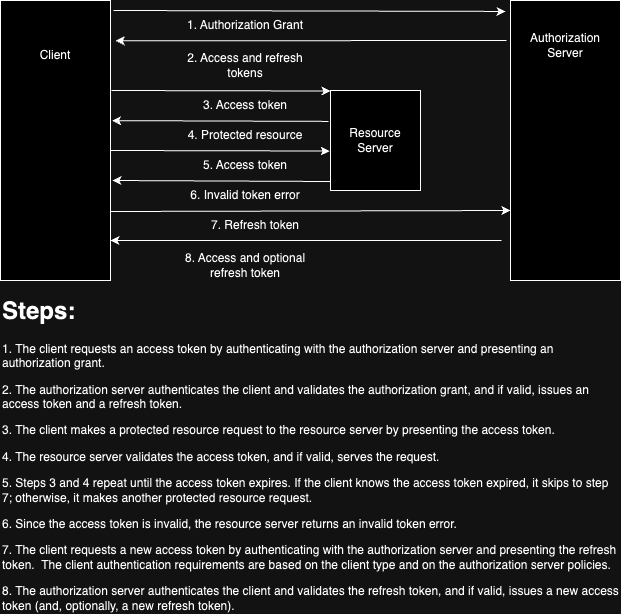

The diagram above was exported from draw.io. Its source (the exported page's mxGraphModel, read from the mxfile embedded in the PNG):
<mxGraphModel dx="1257" dy="704" grid="1" gridSize="10" guides="1" tooltips="1" connect="1" arrows="1" fold="1" page="1" pageScale="1" pageWidth="827" pageHeight="1169" math="0" shadow="0">
  <root>
    <mxCell id="0" />
    <mxCell id="1" parent="0" />
    <mxCell id="Qsf0WNDUTCFH38QFeARn-2" value="" style="rounded=0;whiteSpace=wrap;html=1;" parent="1" vertex="1">
      <mxGeometry x="60" y="40" width="110" height="280" as="geometry" />
    </mxCell>
    <mxCell id="Qsf0WNDUTCFH38QFeARn-3" value="" style="rounded=0;whiteSpace=wrap;html=1;" parent="1" vertex="1">
      <mxGeometry x="390" y="130" width="90" height="100" as="geometry" />
    </mxCell>
    <mxCell id="Qsf0WNDUTCFH38QFeARn-5" value="" style="rounded=0;whiteSpace=wrap;html=1;" parent="1" vertex="1">
      <mxGeometry x="570" y="40" width="110" height="280" as="geometry" />
    </mxCell>
    <mxCell id="Qsf0WNDUTCFH38QFeARn-6" value="Client" style="text;html=1;align=center;verticalAlign=middle;whiteSpace=wrap;rounded=0;" parent="1" vertex="1">
      <mxGeometry x="85" y="80" width="60" height="30" as="geometry" />
    </mxCell>
    <mxCell id="Qsf0WNDUTCFH38QFeARn-7" value="Authorization Server" style="text;html=1;align=center;verticalAlign=middle;whiteSpace=wrap;rounded=0;" parent="1" vertex="1">
      <mxGeometry x="595" y="80" width="60" height="10" as="geometry" />
    </mxCell>
    <mxCell id="Qsf0WNDUTCFH38QFeARn-8" value="Resource Server" style="text;html=1;align=center;verticalAlign=middle;whiteSpace=wrap;rounded=0;" parent="1" vertex="1">
      <mxGeometry x="405" y="165" width="60" height="30" as="geometry" />
    </mxCell>
    <mxCell id="Qsf0WNDUTCFH38QFeARn-9" value="" style="endArrow=classic;html=1;rounded=0;entryX=-0.044;entryY=0.039;entryDx=0;entryDy=0;entryPerimeter=0;" parent="1" target="Qsf0WNDUTCFH38QFeARn-5" edge="1">
      <mxGeometry width="50" height="50" relative="1" as="geometry">
        <mxPoint x="173" y="50" as="sourcePoint" />
        <mxPoint x="530" y="100" as="targetPoint" />
      </mxGeometry>
    </mxCell>
    <mxCell id="Qsf0WNDUTCFH38QFeARn-10" value="1. Authorization Grant" style="text;html=1;align=center;verticalAlign=middle;whiteSpace=wrap;rounded=0;" parent="1" vertex="1">
      <mxGeometry x="240" y="50" width="130" height="30" as="geometry" />
    </mxCell>
    <mxCell id="Qsf0WNDUTCFH38QFeARn-11" value="" style="endArrow=classic;html=1;rounded=0;entryX=1.047;entryY=0.144;entryDx=0;entryDy=0;entryPerimeter=0;" parent="1" target="Qsf0WNDUTCFH38QFeARn-2" edge="1">
      <mxGeometry width="50" height="50" relative="1" as="geometry">
        <mxPoint x="566" y="80" as="sourcePoint" />
        <mxPoint x="172" y="88" as="targetPoint" />
      </mxGeometry>
    </mxCell>
    <mxCell id="Qsf0WNDUTCFH38QFeARn-12" value="2. Access and refresh tokens" style="text;html=1;align=center;verticalAlign=middle;whiteSpace=wrap;rounded=0;" parent="1" vertex="1">
      <mxGeometry x="240" y="90" width="130" height="30" as="geometry" />
    </mxCell>
    <mxCell id="Qsf0WNDUTCFH38QFeARn-13" value="" style="endArrow=classic;html=1;rounded=0;entryX=0;entryY=0.25;entryDx=0;entryDy=0;exitX=1.008;exitY=0.477;exitDx=0;exitDy=0;exitPerimeter=0;" parent="1" edge="1">
      <mxGeometry width="50" height="50" relative="1" as="geometry">
        <mxPoint x="170.87999999999988" y="130.00000000000003" as="sourcePoint" />
        <mxPoint x="390" y="130.52" as="targetPoint" />
      </mxGeometry>
    </mxCell>
    <mxCell id="Qsf0WNDUTCFH38QFeARn-14" value="3. Access token" style="text;html=1;align=center;verticalAlign=middle;whiteSpace=wrap;rounded=0;" parent="1" vertex="1">
      <mxGeometry x="240" y="130" width="130" height="30" as="geometry" />
    </mxCell>
    <mxCell id="Qsf0WNDUTCFH38QFeARn-15" value="" style="endArrow=classic;html=1;rounded=0;exitX=-0.021;exitY=0.309;exitDx=0;exitDy=0;exitPerimeter=0;entryX=1.015;entryY=0.429;entryDx=0;entryDy=0;entryPerimeter=0;" parent="1" source="Qsf0WNDUTCFH38QFeARn-3" target="Qsf0WNDUTCFH38QFeARn-2" edge="1">
      <mxGeometry width="50" height="50" relative="1" as="geometry">
        <mxPoint x="180.87999999999988" y="140.00000000000003" as="sourcePoint" />
        <mxPoint x="270" y="200" as="targetPoint" />
      </mxGeometry>
    </mxCell>
    <mxCell id="Qsf0WNDUTCFH38QFeARn-16" value="4. Protected resource" style="text;html=1;align=center;verticalAlign=middle;whiteSpace=wrap;rounded=0;" parent="1" vertex="1">
      <mxGeometry x="240" y="160" width="130" height="30" as="geometry" />
    </mxCell>
    <mxCell id="Qsf0WNDUTCFH38QFeARn-17" value="5. Access token" style="text;html=1;align=center;verticalAlign=middle;whiteSpace=wrap;rounded=0;" parent="1" vertex="1">
      <mxGeometry x="240" y="190" width="130" height="30" as="geometry" />
    </mxCell>
    <mxCell id="Qsf0WNDUTCFH38QFeARn-18" value="" style="endArrow=classic;html=1;rounded=0;entryX=0;entryY=0.25;entryDx=0;entryDy=0;exitX=1.008;exitY=0.477;exitDx=0;exitDy=0;exitPerimeter=0;" parent="1" edge="1">
      <mxGeometry width="50" height="50" relative="1" as="geometry">
        <mxPoint x="169.9999999999999" y="190.00000000000003" as="sourcePoint" />
        <mxPoint x="389.12" y="190.52" as="targetPoint" />
      </mxGeometry>
    </mxCell>
    <mxCell id="Qsf0WNDUTCFH38QFeARn-19" value="" style="endArrow=classic;html=1;rounded=0;exitX=-0.021;exitY=0.309;exitDx=0;exitDy=0;exitPerimeter=0;entryX=1;entryY=0.5;entryDx=0;entryDy=0;" parent="1" edge="1">
      <mxGeometry width="50" height="50" relative="1" as="geometry">
        <mxPoint x="390" y="221" as="sourcePoint" />
        <mxPoint x="172" y="220" as="targetPoint" />
      </mxGeometry>
    </mxCell>
    <mxCell id="Qsf0WNDUTCFH38QFeARn-20" value="6. Invalid token error" style="text;html=1;align=center;verticalAlign=middle;whiteSpace=wrap;rounded=0;" parent="1" vertex="1">
      <mxGeometry x="240" y="220" width="130" height="30" as="geometry" />
    </mxCell>
    <mxCell id="Qsf0WNDUTCFH38QFeARn-21" value="" style="endArrow=classic;html=1;rounded=0;exitX=1.028;exitY=0.06;exitDx=0;exitDy=0;exitPerimeter=0;" parent="1" edge="1">
      <mxGeometry width="50" height="50" relative="1" as="geometry">
        <mxPoint x="170" y="251" as="sourcePoint" />
        <mxPoint x="570" y="250" as="targetPoint" />
      </mxGeometry>
    </mxCell>
    <mxCell id="Qsf0WNDUTCFH38QFeARn-22" value="7. Refresh token" style="text;html=1;align=center;verticalAlign=middle;whiteSpace=wrap;rounded=0;" parent="1" vertex="1">
      <mxGeometry x="250" y="250" width="130" height="30" as="geometry" />
    </mxCell>
    <mxCell id="Qsf0WNDUTCFH38QFeARn-23" value="" style="endArrow=classic;html=1;rounded=0;entryX=1.047;entryY=0.144;entryDx=0;entryDy=0;entryPerimeter=0;" parent="1" edge="1">
      <mxGeometry width="50" height="50" relative="1" as="geometry">
        <mxPoint x="561" y="280" as="sourcePoint" />
        <mxPoint x="170" y="280" as="targetPoint" />
      </mxGeometry>
    </mxCell>
    <mxCell id="Qsf0WNDUTCFH38QFeARn-24" value="8. Access and optional refresh token" style="text;html=1;align=center;verticalAlign=middle;whiteSpace=wrap;rounded=0;" parent="1" vertex="1">
      <mxGeometry x="240" y="290" width="130" height="30" as="geometry" />
    </mxCell>
    <mxCell id="Qsf0WNDUTCFH38QFeARn-25" value="&lt;h1 style=&quot;margin-top: 0px;&quot;&gt;Steps:&lt;/h1&gt;&lt;p&gt;1. The client requests an access token by authenticating with the&lt;span style=&quot;background-color: initial;&quot;&gt;&amp;nbsp;authorization server and presenting an authorization grant.&lt;/span&gt;&lt;/p&gt;&lt;p&gt;2. The authorization server authenticates the client and validates&amp;nbsp;&lt;span style=&quot;background-color: initial;&quot;&gt;the authorization grant, and if valid, issues an access token&amp;nbsp;&lt;/span&gt;&lt;span style=&quot;background-color: initial;&quot;&gt;and a refresh token.&lt;/span&gt;&lt;/p&gt;&lt;p&gt;&lt;span style=&quot;background-color: initial;&quot;&gt;3. The client makes a protected resource request to the resource&amp;nbsp;&lt;/span&gt;&lt;span style=&quot;background-color: initial;&quot;&gt;server by presenting the access token.&amp;nbsp;&lt;/span&gt;&lt;/p&gt;&lt;p&gt;&lt;span style=&quot;background-color: initial;&quot;&gt;4. The resource server validates the access token, and if valid,&amp;nbsp;&lt;/span&gt;&lt;span style=&quot;background-color: initial;&quot;&gt;serves the request.&amp;nbsp;&lt;/span&gt;&lt;/p&gt;&lt;p&gt;&lt;span style=&quot;background-color: initial;&quot;&gt;5. Steps 3 and 4 repeat until the access token expires. If the&amp;nbsp;&lt;/span&gt;&lt;span style=&quot;background-color: initial;&quot;&gt;client knows the access token expired, it skips to step 7;&amp;nbsp;&lt;/span&gt;&lt;span style=&quot;background-color: initial;&quot;&gt;otherwise, it makes another protected resource request.&lt;/span&gt;&lt;/p&gt;&lt;p&gt;&lt;span style=&quot;background-color: initial;&quot;&gt;6. Since the access token is invalid, the resource server returns&amp;nbsp;&lt;/span&gt;&lt;span style=&quot;background-color: initial;&quot;&gt;an invalid token error.&lt;/span&gt;&lt;/p&gt;&lt;p&gt;7. The client requests a new access token by authenticating with&amp;nbsp;&lt;span style=&quot;background-color: initial;&quot;&gt;the authorization server and presenting the refresh token.&amp;nbsp; The&amp;nbsp;&lt;/span&gt;&lt;span style=&quot;background-color: initial;&quot;&gt;client authentication requirements are based on the client type&amp;nbsp;&lt;/span&gt;&lt;span style=&quot;background-color: initial;&quot;&gt;and on the authorization server policies.&amp;nbsp;&lt;/span&gt;&lt;/p&gt;&lt;p&gt;&lt;span style=&quot;background-color: initial;&quot;&gt;8. The authorization server authenticates the client and validates&amp;nbsp;&lt;/span&gt;&lt;span style=&quot;background-color: initial;&quot;&gt;the refresh token, and if valid, issues a new access token (and,&amp;nbsp;&lt;/span&gt;&lt;span style=&quot;background-color: initial;&quot;&gt;optionally, a new refresh token).&lt;/span&gt;&lt;/p&gt;" style="text;html=1;whiteSpace=wrap;overflow=hidden;rounded=0;" parent="1" vertex="1">
      <mxGeometry x="60" y="330" width="620" height="320" as="geometry" />
    </mxCell>
  </root>
</mxGraphModel>